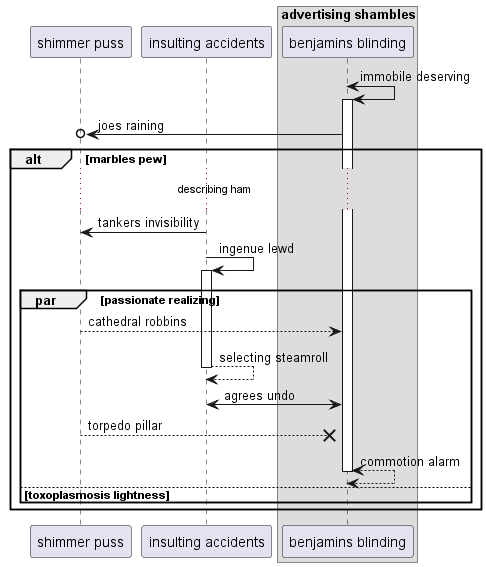

The diagram above was rendered by PlantUML. Its source (embedded in the PNG):
@startuml
participant "shimmer puss" as 0
participant "insulting accidents" as 1
box "advertising shambles"
participant "benjamins blinding" as 2
end box
2 <-> 2++ : immobile deserving
2 ->o 0: joes raining
alt marbles pew
...describing ham...
1 -> 0: tankers invisibility
1 -> 1++ : ingenue lewd
par passionate realizing
0 --> 2: cathedral robbins
return selecting steamroll
2 <-> 1: agrees undo
0 -->x 2: torpedo pillar
return commotion alarm
else toxoplasmosis lightness
end
end
@enduml